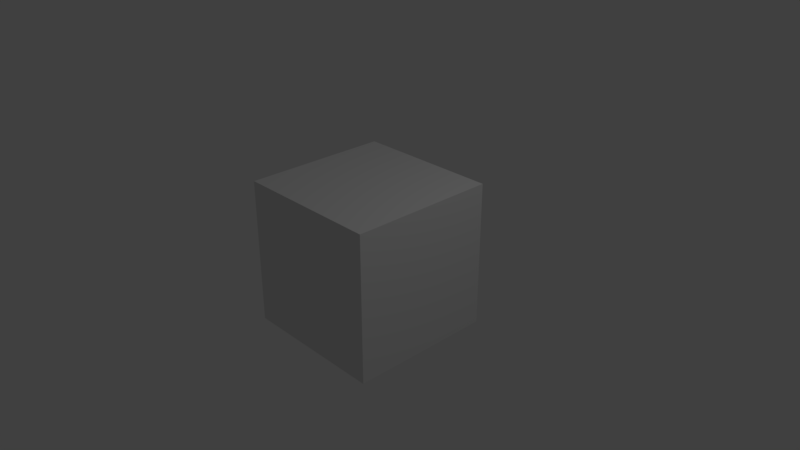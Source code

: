 # Source: pistol.blend  (saved by Blender 2.79.0; exported with 4.5.12 LTS)
import bpy
from mathutils import Matrix  # noqa: F401  (used for matrix-valued properties, if any)

bpy.ops.wm.read_factory_settings(use_empty=True)
scene = bpy.context.scene
scene.name = 'Scene'

# ---- collections
col_collection_1 = bpy.data.collections.new('Collection 1'); scene.collection.children.link(col_collection_1)

# ---- materials (node trees are filled in below, after node groups)
mat_material = bpy.data.materials.new('Material')
mat_material.alpha_threshold = 0.0
mat_material.use_transparent_shadow = False
mat_material.roughness = 0.5
mat_material.line_color = (0.0, 0.0, 0.0, 1.0)

# ---- material node trees

# ---- world
world_world = bpy.data.worlds.new('World'); scene.world = world_world
world_world.color = (0.05088, 0.05088, 0.05088)
world_world.use_sun_shadow = False
world_world.sun_shadow_jitter_overblur = 0.0
world_world.cycles.sampling_method = 'MANUAL'

# ---- cameras
cam_camera = bpy.data.cameras.new('Camera')
cam_camera.clip_end = 100.0
cam_camera.lens = 35.0
cam_camera.sensor_width = 32.0
cam_camera.sensor_height = 18.0
cam_camera.ortho_scale = 7.314
cam_camera.dof.focus_distance = 0.0
cam_camera.dof.aperture_fstop = 128.0

# ---- lights
light_lamp = bpy.data.lights.new('Lamp', 'POINT')
light_lamp.transmission_factor = 0.0
light_lamp.cutoff_distance = 30.0
light_lamp.energy = 100.0
light_lamp.shadow_buffer_clip_start = 1.001
light_lamp.shadow_soft_size = 0.1
light_lamp.shadow_maximum_resolution = 0.006
light_lamp.use_absolute_resolution = True

# ---- meshes
me_cube = bpy.data.meshes.new('Cube')
me_cube.from_pydata([(1.0, 1.0, -1.0), (1.0, -1.0, -1.0), (-1.0, -1.0, -1.0), (-1.0, 1.0, -1.0), (1.0, 1.0, 1.0), (1.0, -1.0, 1.0), (-1.0, -1.0, 1.0), (-1.0, 1.0, 1.0)], [], [(0, 1, 2, 3), (4, 7, 6, 5), (0, 4, 5, 1), (1, 5, 6, 2), (2, 6, 7, 3), (4, 0, 3, 7)])
me_cube.materials.append(mat_material)
me_cube.use_remesh_preserve_volume = False
me_cube.use_remesh_preserve_attributes = False
me_cube.use_mirror_vertex_groups = False
me_cube.update()

# ---- objects
ob_cube = bpy.data.objects.new('Cube', me_cube)
ob_lamp = bpy.data.objects.new('Lamp', light_lamp)
ob_camera = bpy.data.objects.new('Camera', cam_camera)

# ---- transforms, parenting, visibility, modifiers, constraints
ob_cube.location = (0.0, 0.0, 0.0)
ob_cube.lock_rotations_4d = False
ob_cube.empty_display_type = 'ARROWS'
ob_cube.lineart.crease_threshold = 0.0
ob_lamp.location = (4.076, 1.005, 5.904)
ob_lamp.rotation_euler = (0.6503, 0.05522, 1.866)
ob_lamp.lock_rotations_4d = False
ob_lamp.empty_display_type = 'ARROWS'
ob_lamp.color = (0.0, 0.0, 0.0, 0.0)
ob_lamp.lineart.crease_threshold = 0.0
ob_camera.location = (7.481, -6.508, 5.344)
ob_camera.rotation_euler = (1.109, 0.0, 0.8149)
ob_camera.lock_rotations_4d = False
ob_camera.empty_display_type = 'ARROWS'
ob_camera.color = (0.0, 0.0, 0.0, 0.0)
ob_camera.display_type = 'WIRE'
ob_camera.lineart.crease_threshold = 0.0

# ---- collection membership
col_collection_1.objects.link(ob_cube)
col_collection_1.objects.link(ob_lamp)
col_collection_1.objects.link(ob_camera)

# ---- scene / render settings (as saved in the file)
scene.camera = ob_camera
scene.frame_start = 1; scene.frame_end = 250; scene.frame_set(1)
scene.render.engine = 'BLENDER_EEVEE_NEXT'
scene.render.resolution_percentage = 50
scene.render.dither_intensity = 0.0
scene.cycles.use_denoising = False
scene.cycles.samples = 128
scene.cycles.sampling_pattern = 'TABULATED_SOBOL'
scene.cycles.use_adaptive_sampling = False
scene.cycles.use_light_tree = False
scene.cycles.blur_glossy = 0.0
scene.cycles.sample_clamp_indirect = 0.0
scene.view_settings.view_transform = 'Standard'
bpy.context.view_layer.update()

